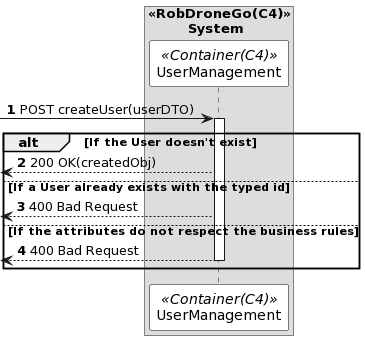

The diagram above was rendered by PlantUML. Its source (embedded in the PNG):
@startuml
autonumber

skinparam sequence {
    ParticipantBorderColor black
    ParticipantBackgroundColor white
}



box "<<RobDroneGo(C4)>>\n\tSystem"
participant UserManagement as  CM <<Container(C4)>>
end box


 -> CM: POST createUser(userDTO)
activate CM

alt If the User doesn't exist 
 <-- CM: 200 OK(createdObj)

else If a User already exists with the typed id
 <-- CM: 400 Bad Request

else If the attributes do not respect the business rules


<-- CM: 400 Bad Request
deactivate CM



end
@enduml